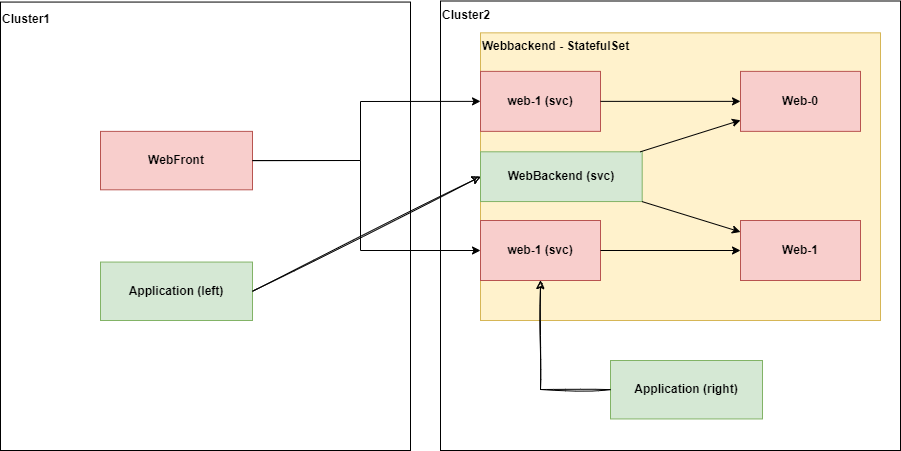

The diagram above was exported from draw.io. Its source (the exported page's mxGraphModel, read from the mxfile embedded in the PNG):
<mxGraphModel dx="2062" dy="1122" grid="1" gridSize="10" guides="1" tooltips="1" connect="1" arrows="1" fold="1" page="1" pageScale="1" pageWidth="850" pageHeight="1100" math="0" shadow="0">
  <root>
    <mxCell id="0" />
    <mxCell id="1" parent="0" />
    <mxCell id="whsFiJ671sFR5l-RuW1t-6" value="" style="rounded=0;whiteSpace=wrap;html=1;labelBackgroundColor=none;fontSize=12;fontColor=#000000;" parent="1" vertex="1">
      <mxGeometry x="50" y="71.56" width="410" height="448.44" as="geometry" />
    </mxCell>
    <mxCell id="whsFiJ671sFR5l-RuW1t-8" value="" style="rounded=0;whiteSpace=wrap;html=1;labelBackgroundColor=none;fontSize=12;fontColor=#000000;" parent="1" vertex="1">
      <mxGeometry x="490" y="70.5" width="460" height="449.5" as="geometry" />
    </mxCell>
    <mxCell id="whsFiJ671sFR5l-RuW1t-12" value="" style="rounded=0;whiteSpace=wrap;html=1;labelBackgroundColor=none;fillColor=#fff2cc;strokeColor=#d6b656;fontStyle=1" parent="1" vertex="1">
      <mxGeometry x="530" y="102.34" width="400" height="287.66" as="geometry" />
    </mxCell>
    <mxCell id="whsFiJ671sFR5l-RuW1t-13" value="WebFront" style="rounded=0;whiteSpace=wrap;html=1;labelBackgroundColor=none;fillColor=#f8cecc;strokeColor=#b85450;fontStyle=1" parent="1" vertex="1">
      <mxGeometry x="150" y="200.87" width="152" height="58.44" as="geometry" />
    </mxCell>
    <mxCell id="whsFiJ671sFR5l-RuW1t-16" value="&lt;span style=&quot;color: rgb(0 , 0 , 0) ; font-family: &amp;#34;helvetica&amp;#34; ; font-size: 12px ; font-style: normal ; font-weight: 700 ; letter-spacing: normal ; text-align: center ; text-indent: 0px ; text-transform: none ; word-spacing: 0px ; display: inline ; float: none&quot;&gt;Cluster1&lt;/span&gt;" style="text;whiteSpace=wrap;html=1;labelBackgroundColor=none;" parent="1" vertex="1">
      <mxGeometry x="50" y="75.28" width="152" height="27.059688326962657" as="geometry" />
    </mxCell>
    <mxCell id="whsFiJ671sFR5l-RuW1t-17" value="&lt;span style=&quot;color: rgb(0 , 0 , 0) ; font-family: &amp;#34;helvetica&amp;#34; ; font-size: 12px ; font-style: normal ; font-weight: 700 ; letter-spacing: normal ; text-align: center ; text-indent: 0px ; text-transform: none ; word-spacing: 0px ; display: inline ; float: none&quot;&gt;Cluster2&lt;/span&gt;" style="text;whiteSpace=wrap;html=1;labelBackgroundColor=none;" parent="1" vertex="1">
      <mxGeometry x="490" y="70.5" width="152" height="27.059688326962657" as="geometry" />
    </mxCell>
    <mxCell id="whsFiJ671sFR5l-RuW1t-45" value="&lt;span style=&quot;color: rgb(0 , 0 , 0) ; font-family: &amp;#34;helvetica&amp;#34; ; font-size: 12px ; font-style: normal ; font-weight: 700 ; letter-spacing: normal ; text-align: center ; text-indent: 0px ; text-transform: none ; word-spacing: 0px ; display: inline ; float: none&quot;&gt;Webbackend - StatefulSet&lt;/span&gt;" style="text;whiteSpace=wrap;html=1;labelBackgroundColor=none;" parent="1" vertex="1">
      <mxGeometry x="530" y="102.34" width="152" height="27.059688326962657" as="geometry" />
    </mxCell>
    <mxCell id="whsFiJ671sFR5l-RuW1t-46" value="Web-0" style="rounded=0;whiteSpace=wrap;html=1;labelBackgroundColor=none;fillColor=#f8cecc;strokeColor=#b85450;fontStyle=1" parent="1" vertex="1">
      <mxGeometry x="790" y="140.87" width="120" height="60" as="geometry" />
    </mxCell>
    <mxCell id="whsFiJ671sFR5l-RuW1t-47" value="Web-1" style="rounded=0;whiteSpace=wrap;html=1;labelBackgroundColor=none;fillColor=#f8cecc;strokeColor=#b85450;fontStyle=1" parent="1" vertex="1">
      <mxGeometry x="790" y="290" width="120" height="60" as="geometry" />
    </mxCell>
    <mxCell id="whsFiJ671sFR5l-RuW1t-48" value="WebBackend (svc)" style="rounded=0;whiteSpace=wrap;html=1;labelBackgroundColor=none;fillColor=#d5e8d4;strokeColor=#82b366;fontStyle=1" parent="1" vertex="1">
      <mxGeometry x="530" y="221.3" width="161.69" height="49.75" as="geometry" />
    </mxCell>
    <mxCell id="whsFiJ671sFR5l-RuW1t-49" value="" style="endArrow=classic;html=1;rounded=0;exitX=1;exitY=0.5;exitDx=0;exitDy=0;entryX=0;entryY=0.5;entryDx=0;entryDy=0;" parent="1" source="whsFiJ671sFR5l-RuW1t-13" target="oYGNoZaQ_ZvykYdHCDBo-2" edge="1">
      <mxGeometry width="50" height="50" relative="1" as="geometry">
        <mxPoint x="700" y="470" as="sourcePoint" />
        <mxPoint x="750" y="420" as="targetPoint" />
        <Array as="points">
          <mxPoint x="410" y="230" />
          <mxPoint x="410" y="171" />
        </Array>
      </mxGeometry>
    </mxCell>
    <mxCell id="whsFiJ671sFR5l-RuW1t-50" value="" style="endArrow=classic;html=1;rounded=0;exitX=1;exitY=0.5;exitDx=0;exitDy=0;entryX=0;entryY=0.5;entryDx=0;entryDy=0;" parent="1" source="whsFiJ671sFR5l-RuW1t-13" target="oYGNoZaQ_ZvykYdHCDBo-1" edge="1">
      <mxGeometry width="50" height="50" relative="1" as="geometry">
        <mxPoint x="290" y="242.08999999999992" as="sourcePoint" />
        <mxPoint x="780" y="195" as="targetPoint" />
        <Array as="points">
          <mxPoint x="410" y="230" />
          <mxPoint x="410" y="320" />
        </Array>
      </mxGeometry>
    </mxCell>
    <mxCell id="whsFiJ671sFR5l-RuW1t-51" value="Application (left)" style="rounded=0;whiteSpace=wrap;html=1;labelBackgroundColor=none;fillColor=#d5e8d4;strokeColor=#82b366;fontStyle=1" parent="1" vertex="1">
      <mxGeometry x="150" y="331.56" width="152" height="58.44" as="geometry" />
    </mxCell>
    <mxCell id="whsFiJ671sFR5l-RuW1t-52" value="" style="endArrow=classic;html=1;rounded=0;exitX=1;exitY=0.5;exitDx=0;exitDy=0;entryX=0;entryY=0.5;entryDx=0;entryDy=0;sketch=1;" parent="1" source="whsFiJ671sFR5l-RuW1t-51" target="whsFiJ671sFR5l-RuW1t-48" edge="1">
      <mxGeometry width="50" height="50" relative="1" as="geometry">
        <mxPoint x="312" y="240.08999999999992" as="sourcePoint" />
        <mxPoint x="780" y="310" as="targetPoint" />
      </mxGeometry>
    </mxCell>
    <mxCell id="whsFiJ671sFR5l-RuW1t-53" value="" style="endArrow=classic;html=1;rounded=0;" parent="1" source="whsFiJ671sFR5l-RuW1t-48" target="whsFiJ671sFR5l-RuW1t-47" edge="1">
      <mxGeometry width="50" height="50" relative="1" as="geometry">
        <mxPoint x="460" y="570.0899999999999" as="sourcePoint" />
        <mxPoint x="928" y="640" as="targetPoint" />
      </mxGeometry>
    </mxCell>
    <mxCell id="whsFiJ671sFR5l-RuW1t-54" value="" style="endArrow=classic;html=1;rounded=0;" parent="1" source="whsFiJ671sFR5l-RuW1t-48" target="whsFiJ671sFR5l-RuW1t-46" edge="1">
      <mxGeometry width="50" height="50" relative="1" as="geometry">
        <mxPoint x="701.69" y="269.88375738632476" as="sourcePoint" />
        <mxPoint x="780" y="292.5972485227351" as="targetPoint" />
      </mxGeometry>
    </mxCell>
    <mxCell id="oYGNoZaQ_ZvykYdHCDBo-1" value="web-1 (svc)" style="rounded=0;whiteSpace=wrap;html=1;labelBackgroundColor=none;fillColor=#f8cecc;strokeColor=#b85450;fontStyle=1" vertex="1" parent="1">
      <mxGeometry x="530" y="290" width="120" height="60" as="geometry" />
    </mxCell>
    <mxCell id="oYGNoZaQ_ZvykYdHCDBo-2" value="web-1 (svc)" style="rounded=0;whiteSpace=wrap;html=1;labelBackgroundColor=none;fillColor=#f8cecc;strokeColor=#b85450;fontStyle=1" vertex="1" parent="1">
      <mxGeometry x="530" y="140.87" width="120" height="60" as="geometry" />
    </mxCell>
    <mxCell id="oYGNoZaQ_ZvykYdHCDBo-3" value="" style="endArrow=classic;html=1;rounded=0;" edge="1" parent="1" source="oYGNoZaQ_ZvykYdHCDBo-2" target="whsFiJ671sFR5l-RuW1t-46">
      <mxGeometry width="50" height="50" relative="1" as="geometry">
        <mxPoint x="699.8434811765487" y="231.29999999999995" as="sourcePoint" />
        <mxPoint x="800" y="199.76276828834852" as="targetPoint" />
      </mxGeometry>
    </mxCell>
    <mxCell id="oYGNoZaQ_ZvykYdHCDBo-4" value="" style="endArrow=classic;html=1;rounded=0;" edge="1" parent="1" source="oYGNoZaQ_ZvykYdHCDBo-1" target="whsFiJ671sFR5l-RuW1t-47">
      <mxGeometry width="50" height="50" relative="1" as="geometry">
        <mxPoint x="660" y="180.8699999999999" as="sourcePoint" />
        <mxPoint x="800" y="180.8699999999999" as="targetPoint" />
      </mxGeometry>
    </mxCell>
    <mxCell id="oYGNoZaQ_ZvykYdHCDBo-5" value="Application (right)" style="rounded=0;whiteSpace=wrap;html=1;labelBackgroundColor=none;fillColor=#d5e8d4;strokeColor=#82b366;fontStyle=1" vertex="1" parent="1">
      <mxGeometry x="660" y="430" width="152" height="58.44" as="geometry" />
    </mxCell>
    <mxCell id="oYGNoZaQ_ZvykYdHCDBo-6" value="" style="endArrow=classic;html=1;rounded=0;sketch=1;" edge="1" parent="1" source="oYGNoZaQ_ZvykYdHCDBo-5" target="oYGNoZaQ_ZvykYdHCDBo-1">
      <mxGeometry width="50" height="50" relative="1" as="geometry">
        <mxPoint x="312" y="370.78" as="sourcePoint" />
        <mxPoint x="540" y="256.17499999999995" as="targetPoint" />
        <Array as="points">
          <mxPoint x="590" y="459" />
        </Array>
      </mxGeometry>
    </mxCell>
  </root>
</mxGraphModel>